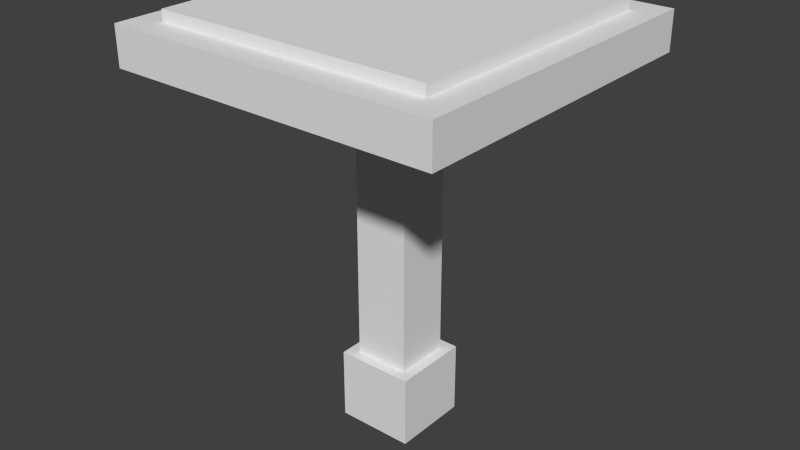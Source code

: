 # Source: amanita.blend  (saved by Blender 2.72.0; exported with 4.5.12 LTS)
import bpy
from mathutils import Matrix  # noqa: F401  (used for matrix-valued properties, if any)

bpy.ops.wm.read_factory_settings(use_empty=True)
scene = bpy.context.scene
scene.name = 'Scene'

# ---- collections
col_collection_1 = bpy.data.collections.new('Collection 1'); scene.collection.children.link(col_collection_1)

# ---- materials (node trees are filled in below, after node groups)
mat_material = bpy.data.materials.new('Material')
mat_material.alpha_threshold = 0.0
mat_material.use_transparent_shadow = False
mat_material.roughness = 0.5
mat_material.line_color = (0.0, 0.0, 0.0, 1.0)

# ---- material node trees

# ---- world
world_world = bpy.data.worlds.new('World'); scene.world = world_world
world_world.color = (0.05088, 0.05088, 0.05088)
world_world.use_sun_shadow = False
world_world.sun_shadow_jitter_overblur = 0.0
world_world.cycles.sampling_method = 'MANUAL'
world_world.cycles.sample_map_resolution = 256

# ---- meshes
me_cube = bpy.data.meshes.new('Cube')
me_cube.from_pydata([(0.5, 0.5, 1.33), (0.5, -0.5, 1.33), (-0.5, -0.5, 1.33), (-0.5, 0.5, 1.33), (0.5, 0.5, 1.37), (0.5, -0.5, 1.37), (-0.5, -0.5, 1.37), (-0.5, 0.5, 1.37), (0.6, 0.6, 1.19), (0.6, -0.6, 1.19), (-0.6, -0.6, 1.19), (-0.6, 0.6, 1.19), (0.6, 0.6, 1.33), (0.6, -0.6, 1.33), (-0.6, -0.6, 1.33), (-0.6, 0.6, 1.33), (0.12, 0.12, 0.97), (0.12, -0.12, 0.97), (-0.12, -0.12, 0.97), (-0.12, 0.12, 0.97), (0.12, 0.12, 1.19), (0.12, -0.12, 1.19), (-0.12, -0.12, 1.19), (-0.12, 0.12, 1.19), (0.1, 0.1, 0.13), (0.1, -0.1, 0.13), (-0.1, -0.1, 0.13), (-0.1, 0.1, 0.13), (0.1, 0.1, 0.97), (0.1, -0.1, 0.97), (-0.1, -0.1, 0.97), (-0.1, 0.1, 0.97), (0.14, 0.14, -0.13), (0.14, -0.14, -0.13), (-0.14, -0.14, -0.13), (-0.14, 0.14, -0.13), (0.14, 0.14, 0.13), (0.14, -0.14, 0.13), (-0.14, -0.14, 0.13), (-0.14, 0.14, 0.13)], [], [(0, 1, 2, 3), (4, 7, 6, 5), (0, 4, 5, 1), (1, 5, 6, 2), (2, 6, 7, 3), (4, 0, 3, 7), (8, 9, 10, 11), (12, 15, 14, 13), (8, 12, 13, 9), (9, 13, 14, 10), (10, 14, 15, 11), (12, 8, 11, 15), (16, 17, 18, 19), (20, 23, 22, 21), (16, 20, 21, 17), (17, 21, 22, 18), (18, 22, 23, 19), (20, 16, 19, 23), (24, 25, 26, 27), (28, 31, 30, 29), (24, 28, 29, 25), (25, 29, 30, 26), (26, 30, 31, 27), (28, 24, 27, 31), (32, 33, 34, 35), (36, 39, 38, 37), (32, 36, 37, 33), (33, 37, 38, 34), (34, 38, 39, 35), (36, 32, 35, 39)])
_uv = me_cube.uv_layers.new(name='UVMap')
_uv.uv.foreach_set('vector', [0.5156, 0.5469, 0.8438, 0.5469, 0.8438, 0.9219, 0.5156, 0.9219, 0.6875, 0.5938, 0.6875, 0.9688, 0.3438, 0.9688, 0.3438, 0.5938, 0.9688, 0.8281, 0.9531, 0.8281, 0.9531, 0.4531, 0.9688, 0.4531, 0.9844, 0.8281, 0.9688, 0.8281, 0.9688, 0.4531, 0.9844, 0.4531, 0.8906, 0.9062, 0.875, 0.9062, 0.875, 0.5312, 0.8906, 0.5312, 0.9531, 0.4531, 0.9531, 0.4531, 0.9531, 0.8281, 0.9531, 0.8281, 0.5781, 9.689e-05, 0.9844, 9.689e-05, 0.9844, 0.4531, 0.5781, 0.4531, 0.7344, 0.5312, 0.7344, 0.9844, 0.3281, 0.9844, 0.3281, 0.5312, 0.7188, 0.8906, 0.6719, 0.8906, 0.6719, 0.4531, 0.7188, 0.4531, 0.7188, 0.4531, 0.7656, 0.4531, 0.7656, 0.8906, 0.7188, 0.8906, 0.9844, 0.4531, 0.9375, 0.4531, 0.9375, 0.8907, 0.9844, 0.8907, 0.875, 0.5312, 0.9219, 0.5312, 0.9219, 0.9688, 0.875, 0.9688, 0.0625, 0.3281, 0.1406, 0.3281, 0.1406, 0.4219, 0.0625, 0.4219, 0.1406, 0.3438, 0.1406, 0.4219, 0.0625, 0.4219, 0.0625, 0.3438, 0.2031, 0.4219, 0.125, 0.4219, 0.125, 0.3281, 0.2031, 0.3281, 0.04688, 0.3281, 0.125, 0.3281, 0.125, 0.4219, 0.04688, 0.4219, 0.1562, 0.4062, 0.07812, 0.4062, 0.07812, 0.3281, 0.1562, 0.3281, 0.0625, 0.3125, 0.125, 0.3125, 0.125, 0.4062, 0.0625, 0.4062, 0.4375, 0.3594, 0.375, 0.3594, 0.375, 0.2812, 0.4375, 0.2812, 0.3906, 0.375, 0.3906, 0.3125, 0.4531, 0.3125, 0.4531, 0.375, 0.5312, 0.0, 0.5312, 0.3125, 0.4688, 0.3125, 0.4688, 0.0, 0.4844, 0.0, 0.4844, 0.3125, 0.4219, 0.3125, 0.4219, 0.0, 0.5625, 0.0, 0.5625, 0.3125, 0.5, 0.3125, 0.5, 0.0, 0.4688, 0.0, 0.4688, 0.3125, 0.4062, 0.3125, 0.4062, 0.0, 0.3594, 0.0, 0.4531, 0.0, 0.4531, 0.1094, 0.3594, 0.1094, 0.25, 0.0, 0.25, 0.1094, 0.1562, 0.1094, 0.1562, 0.0, 0.4375, 0.0, 0.5312, 0.0, 0.5312, 0.1094, 0.4375, 0.1094, 0.3594, 0.1094, 0.2656, 0.1094, 0.2656, 0.0, 0.3594, 0.0, 0.1719, 0.1094, 0.07812, 0.1094, 0.07812, 0.0, 0.1719, 0.0, 0.25, 0.0, 0.3281, 0.0, 0.3281, 0.1094, 0.25, 0.1094])
me_cube.materials.append(mat_material)
me_cube.use_remesh_preserve_volume = False
me_cube.use_remesh_preserve_attributes = False
me_cube.use_mirror_vertex_groups = False
me_cube.update()

# ---- objects
ob_cube = bpy.data.objects.new('Cube', me_cube)

# ---- transforms, parenting, visibility, modifiers, constraints
ob_cube.location = (0.0, 0.0, -0.44)
ob_cube.scale = (0.5, 0.5, 0.5)
ob_cube.lock_rotations_4d = False
ob_cube.empty_display_type = 'ARROWS'
ob_cube.lineart.crease_threshold = 0.0

# ---- collection membership
col_collection_1.objects.link(ob_cube)

# ---- scene / render settings (as saved in the file)
scene.frame_start = 1; scene.frame_end = 250; scene.frame_set(1)
scene.render.engine = 'BLENDER_EEVEE_NEXT'
scene.render.resolution_percentage = 50
scene.render.dither_intensity = 0.0
scene.cycles.use_denoising = False
scene.cycles.samples = 10
scene.cycles.sampling_pattern = 'TABULATED_SOBOL'
scene.cycles.light_sampling_threshold = 0.0
scene.cycles.use_adaptive_sampling = False
scene.cycles.use_light_tree = False
scene.cycles.blur_glossy = 0.0
scene.cycles.pixel_filter_type = 'GAUSSIAN'
scene.cycles.sample_clamp_indirect = 0.0
scene.view_settings.view_transform = 'Standard'
bpy.context.view_layer.update()

# ---- added for rendering (the .blend has no active camera and no usable light): camera, sun
cam_auto = bpy.data.cameras.new('AutoCamera')
cam_auto.lens = 50.0
cam_auto.sensor_width = 36.0
cam_auto.clip_end = 1000.0
ob_auto_camera = bpy.data.objects.new('AutoCamera', cam_auto)
scene.collection.objects.link(ob_auto_camera)
ob_auto_camera.location = (1.04779, -1.25735, 0.708235)
ob_auto_camera.rotation_euler = (1.09748, -7.21219e-08, 0.694738)
scene.camera = ob_auto_camera
light_auto_sun = bpy.data.lights.new('AutoSun', 'SUN')
light_auto_sun.energy = 3.0
light_auto_sun.angle = 0.0523599
ob_auto_sun = bpy.data.objects.new('AutoSun', light_auto_sun)
scene.collection.objects.link(ob_auto_sun)
ob_auto_sun.rotation_euler = (0.872665, 0.174533, 0.523599)
bpy.context.view_layer.update()
